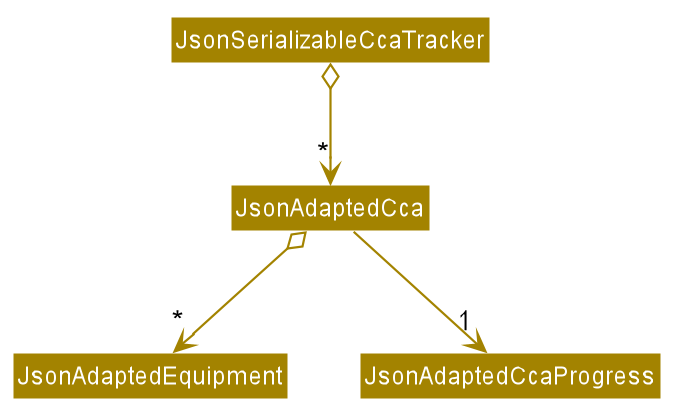

The diagram above was rendered by PlantUML. Its source (embedded in the PNG):
@startuml








skinparam BackgroundColor #FFFFFFF

skinparam Shadowing false

skinparam Class {
    FontColor #FFFFFF
    BorderThickness 1
    BorderColor #FFFFFF
    StereotypeFontColor #FFFFFF
    FontName Arial
}

skinparam Actor {
    BorderColor #000000
    Color #000000
    FontName Arial
}

skinparam Sequence {
    MessageAlign center
    BoxFontSize 15
    BoxPadding 0
    BoxFontColor #FFFFFF
    FontName Arial
}

skinparam Participant {
    FontColor #FFFFFFF
    Padding 20
}

skinparam MinClassWidth 50
skinparam ParticipantPadding 10
skinparam Shadowing false
skinparam DefaultTextAlignment center
skinparam packageStyle Rectangle

hide footbox
hide members
hide circle
skinparam arrowThickness 1.1
skinparam arrowColor #A38300
skinparam classBackgroundColor #A38300

Class JsonSerializableCcaTracker
Class JsonAdaptedCca
Class JsonAdaptedEquipment
Class JsonAdaptedCcaProgress

JsonSerializableCcaTracker o-down-> "*" JsonAdaptedCca
JsonAdaptedCca o-down-> "*" JsonAdaptedEquipment
JsonAdaptedCca -down-> "1" JsonAdaptedCcaProgress

@enduml